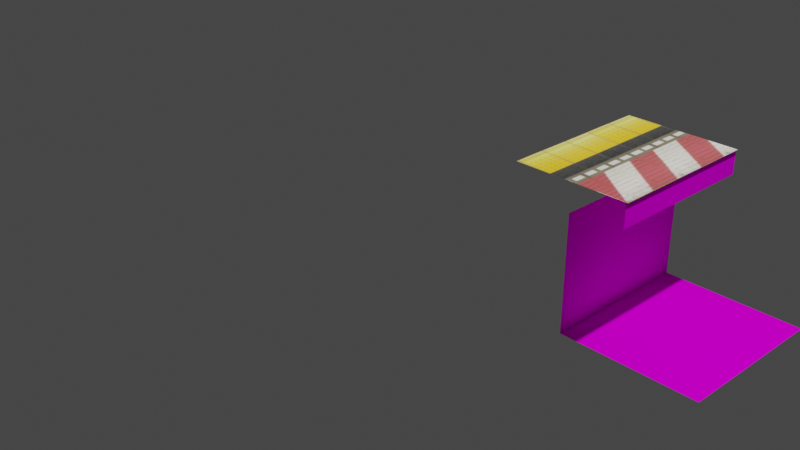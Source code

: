 # Source: uenohomeside.blend  (saved by Blender 3.6.13; exported with 4.5.12 LTS)
import bpy
from mathutils import Matrix  # noqa: F401  (used for matrix-valued properties, if any)

bpy.ops.wm.read_factory_settings(use_empty=True)
scene = bpy.context.scene
scene.name = 'Scene'

# ---- collections
col_collection = bpy.data.collections.new('Collection'); scene.collection.children.link(col_collection)

# ---- images (referenced by path relative to the original .blend; pixels are not part of the script)
import os
ASSET_DIR = os.environ.get("B2B_ASSET_DIR", "")  # directory of the original .blend (textures are referenced by path, not embedded)
HERE = os.path.dirname(os.path.abspath(__file__))  # packed textures are extracted next to this script under _unpacked/

def load_image(name, relpath, width, height, colorspace="sRGB"):
    """Load a texture the original file referenced (path relative to the .blend, or extracted next to this script)."""
    p = next((c for c in (os.path.join(HERE, relpath), os.path.join(ASSET_DIR, relpath)) if relpath and os.path.exists(c)), "")
    if p:
        img = bpy.data.images.load(p, check_existing=True)
        img.name = name
    else:  # same state as the original file: an image datablock whose file is absent (Cycles renders it pink)
        img = bpy.data.images.new(name, width, height)
        img.source = "FILE"
        img.filepath = "//" + (relpath or name)
    img.colorspace_settings.name = colorspace
    return img
img_kiiroi_sen_png = load_image('kiiroi-sen.png', '_unpacked/kiiroi-sen.efb92031.png', 512, 512, 'sRGB')
img_platformc_dds = load_image('PlatformC.dds', 'PlatformC.dds', 1024, 1024, 'sRGB')

# ---- materials (node trees are filled in below, after node groups)
mat_hanendformrmaterial = bpy.data.materials.new('hanendFormRMaterial')
mat_hanendformrmaterial.diffuse_color = (1.0, 1.0, 1.0, 1.0)
mat_hanendformrmaterial.specular_color = (0.0, 0.0, 0.0)
mat_hanendformrmaterial.specular_intensity = 0.0
mat_hanendformrmaterial_001 = bpy.data.materials.new('hanendFormRMaterial.001')
mat_hanendformrmaterial_001.diffuse_color = (0.9412, 1.0, 1.0, 1.0)
mat_hanendformrmaterial_001.specular_color = (0.0, 0.0, 0.0)
mat_hanendformrmaterial_001.specular_intensity = 0.0
mat_hanendformrmaterial_005 = bpy.data.materials.new('hanendFormRMaterial.005')
mat_hanendformrmaterial_005.diffuse_color = (0.4706, 0.4706, 0.4706, 1.0)
mat_hanendformrmaterial_005.specular_color = (0.0, 0.0, 0.0)
mat_hanendformrmaterial_005.specular_intensity = 0.0

# ---- material node trees
mat_hanendformrmaterial.use_nodes = True; mat_hanendformrmaterial.node_tree.nodes.clear()
_N = mat_hanendformrmaterial.node_tree.nodes; _L = mat_hanendformrmaterial.node_tree.links
n0 = _N.new('ShaderNodeBsdfPrincipled'); n0.name = 'プリンシプルBSDF'; n0.location = (10, 300)
n0.distribution = 'GGX'
n0.subsurface_method = 'RANDOM_WALK_SKIN'
n0.inputs[3].default_value = 1.45
n0.inputs[13].default_value = 0.0
n0.inputs[27].default_value = (0.0, 0.0, 0.0, 1.0)
n0.inputs[28].default_value = 1.0
n1 = _N.new('ShaderNodeOutputMaterial'); n1.name = 'マテリアル出力'; n1.location = (300, 300)
n2 = _N.new('ShaderNodeTexImage'); n2.name = '画像テクスチャ'; n2.location = (-300, 150)
n2.image = img_kiiroi_sen_png
n2.interpolation = 'Smart'
n3 = _N.new('ShaderNodeMath'); n3.name = 'Math'; n3.location = (0, 0)
n3.hide = True
n3.operation = 'GREATER_THAN'
_L.new(n0.outputs[0], n1.inputs[0])
_L.new(n2.outputs[0], n0.inputs[0])
_L.new(n2.outputs[1], n3.inputs[0])
_L.new(n3.outputs[0], n0.inputs[4])
n1.is_active_output = True
mat_hanendformrmaterial_001.use_nodes = True; mat_hanendformrmaterial_001.node_tree.nodes.clear()
_N = mat_hanendformrmaterial_001.node_tree.nodes; _L = mat_hanendformrmaterial_001.node_tree.links
n0 = _N.new('ShaderNodeBsdfPrincipled'); n0.name = 'プリンシプルBSDF'; n0.location = (10, 300)
n0.distribution = 'GGX'
n0.subsurface_method = 'RANDOM_WALK_SKIN'
n0.inputs[3].default_value = 1.45
n0.inputs[13].default_value = 0.0
n0.inputs[27].default_value = (0.0, 0.0, 0.0, 1.0)
n0.inputs[28].default_value = 1.0
n1 = _N.new('ShaderNodeOutputMaterial'); n1.name = 'マテリアル出力'; n1.location = (300, 300)
n2 = _N.new('ShaderNodeTexImage'); n2.name = '画像テクスチャ'; n2.location = (-300, 150)
n2.image = img_platformc_dds
n3 = _N.new('ShaderNodeMath'); n3.name = 'Math'; n3.location = (0, 0)
n3.hide = True
n3.operation = 'GREATER_THAN'
_L.new(n0.outputs[0], n1.inputs[0])
_L.new(n2.outputs[0], n0.inputs[0])
_L.new(n2.outputs[1], n3.inputs[0])
_L.new(n3.outputs[0], n0.inputs[4])
n1.is_active_output = True
mat_hanendformrmaterial_005.use_nodes = True; mat_hanendformrmaterial_005.node_tree.nodes.clear()
_N = mat_hanendformrmaterial_005.node_tree.nodes; _L = mat_hanendformrmaterial_005.node_tree.links
n0 = _N.new('ShaderNodeBsdfPrincipled'); n0.name = 'プリンシプルBSDF'; n0.location = (10, 300)
n0.distribution = 'GGX'
n0.subsurface_method = 'RANDOM_WALK_SKIN'
n0.inputs[3].default_value = 1.45
n0.inputs[13].default_value = 0.0
n0.inputs[27].default_value = (0.0, 0.0, 0.0, 1.0)
n0.inputs[28].default_value = 1.0
n1 = _N.new('ShaderNodeOutputMaterial'); n1.name = 'マテリアル出力'; n1.location = (300, 300)
n2 = _N.new('ShaderNodeTexImage'); n2.name = '画像テクスチャ'; n2.location = (-300, 150)
n2.image = img_platformc_dds
_L.new(n0.outputs[0], n1.inputs[0])
_L.new(n2.outputs[0], n0.inputs[0])
n1.is_active_output = True

# ---- world
world_world = bpy.data.worlds.new('World'); scene.world = world_world
world_world.use_nodes = True; world_world.node_tree.nodes.clear()
_N = world_world.node_tree.nodes; _L = world_world.node_tree.links
n0 = _N.new('ShaderNodeOutputWorld'); n0.name = 'World Output'; n0.location = (300, 300)
n1 = _N.new('ShaderNodeBackground'); n1.name = 'Background'; n1.location = (10, 300)
n1.inputs[0].default_value = (0.05088, 0.05088, 0.05088, 1.0)
_L.new(n1.outputs[0], n0.inputs[0])
n0.is_active_output = True
world_world.color = (0.05088, 0.05088, 0.05088)
world_world.use_sun_shadow = False
world_world.sun_shadow_jitter_overblur = 0.0

# ---- cameras
cam_camera = bpy.data.cameras.new('Camera')
cam_camera.clip_end = 100.0
cam_camera.ortho_scale = 7.314

# ---- lights
light_light = bpy.data.lights.new('Light', 'POINT')
light_light.transmission_factor = 0.0
light_light.energy = 1000.0
light_light.shadow_soft_size = 0.1
light_light.shadow_maximum_resolution = 0.006
light_light.use_absolute_resolution = True

# ---- meshes
me_mesh = bpy.data.meshes.new('mesh')
me_mesh.from_pydata([(0.6, 2.5, 0.0), (-0.6, 2.5, 0.0), (-0.6, -2.5, 0.0), (0.6, -2.5, 0.0)], [], [(0, 1, 2), (3, 0, 2)])
_uv = me_mesh.uv_layers.new(name='UVMap')
_uv.uv.foreach_set('vector', [1.0, 1.0, 0.0, 1.0, 9.313e-10, -0.007994, 1.008, -0.001233, 1.0, 1.0, 9.313e-10, -0.007994])
me_mesh.materials.append(mat_hanendformrmaterial)
me_mesh.update()
me_mesh_001 = bpy.data.meshes.new('mesh.001')
me_mesh_001.from_pydata([(0.0, 2.5, 0.125), (0.0, 2.5, -0.125), (0.0, -2.5, -0.125), (0.0, -2.5, 0.125)], [], [(0, 1, 2), (3, 0, 2)])
_uv = me_mesh_001.uv_layers.new(name='UVMap')
_uv.uv.foreach_set('vector', [0.6, 1.0, 0.6, 0.0, 0.0, 0.0, 0.0, 1.0, 0.6, 1.0, 0.0, 0.0])
me_mesh_001.materials.append(mat_hanendformrmaterial_001)
me_mesh_001.update()
me_mesh_005 = bpy.data.meshes.new('mesh.005')
me_mesh_005.from_pydata([(0.4, -2.5, -0.4833), (0.4, 2.5, -0.4833), (-0.8, 2.5, -0.4833), (-0.8, -2.5, -0.4833), (0.4, -2.5, 0.9667), (0.4, 2.5, 0.9667)], [], [(0, 1, 2), (3, 0, 2), (4, 5, 1), (0, 4, 1)])
_uv = me_mesh_005.uv_layers.new(name='UVMap')
_uv.uv.foreach_set('vector', [1.0, 0.5, 0.0, 0.5, 0.0, 0.0, 1.0, 0.0, 1.0, 0.5, 0.0, 0.0, 1.0, 1.0, 0.0, 1.0, 0.0, 0.5, 1.0, 0.5, 1.0, 1.0, 0.0, 0.5])
me_mesh_005.materials.append(mat_hanendformrmaterial_005)
me_mesh_005.update()

# ---- objects
ob_hanendformr = bpy.data.objects.new('hanendFormR', me_mesh)
ob_hanendformr_001 = bpy.data.objects.new('hanendFormR.001', me_mesh_001)
ob_hanendformr_005 = bpy.data.objects.new('hanendFormR.005', me_mesh_005)
ob_light = bpy.data.objects.new('Light', light_light)
ob_camera = bpy.data.objects.new('Camera', cam_camera)

# ---- transforms, parenting, visibility, modifiers, constraints
ob_hanendformr.location = (2.1, 0.8331, 1.1)
ob_hanendformr.scale = (1.0, 0.33, 1.0)
ob_hanendformr_001.location = (2.681, 0.8347, 0.975)
ob_hanendformr_001.scale = (1.0, 0.33, 1.0)
ob_hanendformr_005.location = (2.636, 0.7844, 0.03333)
ob_hanendformr_005.rotation_euler = (0.0, 1.571, 0.0)
ob_hanendformr_005.scale = (1.0, 0.33, 1.0)
ob_light.location = (4.076, 1.005, 5.904)
ob_light.rotation_euler = (0.6503, 0.05522, 1.866)
ob_light.lock_rotations_4d = False
ob_light.empty_display_type = 'ARROWS'
ob_light.color = (0.0, 0.0, 0.0, 0.0)
ob_light.lineart.crease_threshold = 0.0
ob_camera.location = (7.359, -6.926, 4.958)
ob_camera.rotation_euler = (1.109, 0.0, 0.8149)
ob_camera.lock_rotations_4d = False
ob_camera.empty_display_type = 'ARROWS'
ob_camera.color = (0.0, 0.0, 0.0, 0.0)
ob_camera.display_type = 'WIRE'
ob_camera.lineart.crease_threshold = 0.0

# ---- collection membership
scene.collection.objects.link(ob_hanendformr)
scene.collection.objects.link(ob_hanendformr_001)
scene.collection.objects.link(ob_hanendformr_005)
col_collection.objects.link(ob_light)
col_collection.objects.link(ob_camera)

# ---- scene / render settings (as saved in the file)
scene.camera = ob_camera
scene.frame_start = 1; scene.frame_end = 250; scene.frame_set(1)
scene.render.engine = 'BLENDER_EEVEE_NEXT'
scene.cycles.sampling_pattern = 'TABULATED_SOBOL'
scene.view_settings.view_transform = 'Filmic'
bpy.context.view_layer.update()
